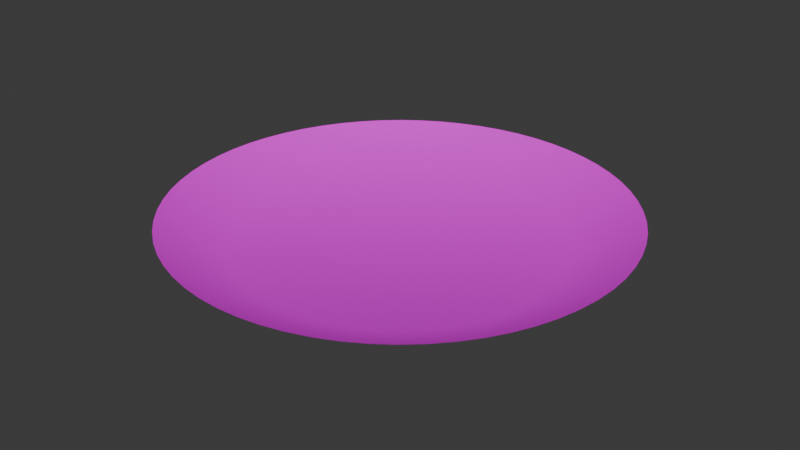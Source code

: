 # Source: plate.blend  (saved by Blender 4.5.88; exported with 4.5.12 LTS)
import bpy
from mathutils import Matrix  # noqa: F401  (used for matrix-valued properties, if any)

bpy.ops.wm.read_factory_settings(use_empty=True)
scene = bpy.context.scene
scene.name = 'Scene'

# ---- collections
col_collection = bpy.data.collections.new('Collection'); scene.collection.children.link(col_collection)

# ---- images (referenced by path relative to the original .blend; pixels are not part of the script)
import os
ASSET_DIR = os.environ.get("B2B_ASSET_DIR", "")  # directory of the original .blend (textures are referenced by path, not embedded)
HERE = os.path.dirname(os.path.abspath(__file__))  # packed textures are extracted next to this script under _unpacked/

def load_image(name, relpath, width, height, colorspace="sRGB"):
    """Load a texture the original file referenced (path relative to the .blend, or extracted next to this script)."""
    p = next((c for c in (os.path.join(HERE, relpath), os.path.join(ASSET_DIR, relpath)) if relpath and os.path.exists(c)), "")
    if p:
        img = bpy.data.images.load(p, check_existing=True)
        img.name = name
    else:  # same state as the original file: an image datablock whose file is absent (Cycles renders it pink)
        img = bpy.data.images.new(name, width, height)
        img.source = "FILE"
        img.filepath = "//" + (relpath or name)
    img.colorspace_settings.name = colorspace
    return img
img_platecolor = load_image('PlateColor', 'textures/plate_mat.png', 1024, 1024, 'sRGB')

# ---- materials (node trees are filled in below, after node groups)
mat_platemat = bpy.data.materials.new('PlateMat')

# ---- material node trees
mat_platemat.use_nodes = True; mat_platemat.node_tree.nodes.clear()
_N = mat_platemat.node_tree.nodes; _L = mat_platemat.node_tree.links
n0 = _N.new('ShaderNodeBsdfPrincipled'); n0.name = 'Principled BSDF'; n0.location = (-200, 100)
n1 = _N.new('ShaderNodeOutputMaterial'); n1.name = 'Material Output'; n1.location = (200, 100)
n2 = _N.new('ShaderNodeTexImage'); n2.name = 'Image Texture'; n2.location = (-490, 80)
n2.image = img_platecolor
_L.new(n0.outputs[0], n1.inputs[0])
_L.new(n2.outputs[0], n0.inputs[0])
n1.is_active_output = True

# ---- world
world_world = bpy.data.worlds.new('World'); scene.world = world_world
world_world.use_nodes = True; world_world.node_tree.nodes.clear()
_N = world_world.node_tree.nodes; _L = world_world.node_tree.links
n0 = _N.new('ShaderNodeOutputWorld'); n0.name = 'World Output'; n0.location = (200, 100)
n1 = _N.new('ShaderNodeBackground'); n1.name = 'Background'; n1.location = (-200, 100)
n1.inputs[0].default_value = (0.05088, 0.05088, 0.05088, 1.0)
_L.new(n1.outputs[0], n0.inputs[0])
n0.is_active_output = True
world_world.color = (0.05088, 0.05088, 0.05088)
world_world.sun_shadow_jitter_overblur = 0.0

# ---- meshes
me_cylinder = bpy.data.meshes.new('Cylinder')
me_cylinder.from_pydata([(-1.376e-07, 1.423, -0.09068), (-1.359e-07, 1.0, 0.1), (0.1394, 1.416, -0.09068), (0.09802, 0.9952, 0.1), (0.2776, 1.395, -0.09068), (0.1951, 0.9808, 0.1), (0.413, 1.361, -0.09068), (0.2903, 0.9569, 0.1), (0.5444, 1.314, -0.09068), (0.3827, 0.9239, 0.1), (0.6707, 1.255, -0.09068), (0.4714, 0.8819, 0.1), (0.7904, 1.183, -0.09068), (0.5556, 0.8315, 0.1), (0.9025, 1.1, -0.09068), (0.6344, 0.773, 0.1), (1.006, 1.006, -0.09068), (0.7071, 0.7071, 0.1), (1.1, 0.9025, -0.09068), (0.773, 0.6344, 0.1), (1.183, 0.7904, -0.09068), (0.8315, 0.5556, 0.1), (1.255, 0.6707, -0.09068), (0.8819, 0.4714, 0.1), (1.314, 0.5444, -0.09068), (0.9239, 0.3827, 0.1), (1.361, 0.413, -0.09068), (0.9569, 0.2903, 0.1), (1.395, 0.2776, -0.09068), (0.9808, 0.1951, 0.1), (1.416, 0.1394, -0.09068), (0.9952, 0.09802, 0.1), (1.423, 3.937e-10, -0.09068), (1.0, 0.0, 0.1), (1.416, -0.1394, -0.09068), (0.9952, -0.09802, 0.1), (1.395, -0.2776, -0.09068), (0.9808, -0.1951, 0.1), (1.361, -0.413, -0.09068), (0.9569, -0.2903, 0.1), (1.314, -0.5444, -0.09068), (0.9239, -0.3827, 0.1), (1.255, -0.6707, -0.09068), (0.8819, -0.4714, 0.1), (1.183, -0.7904, -0.09068), (0.8315, -0.5556, 0.1), (1.1, -0.9025, -0.09068), (0.773, -0.6344, 0.1), (1.006, -1.006, -0.09068), (0.7071, -0.7071, 0.1), (0.9025, -1.1, -0.09068), (0.6344, -0.773, 0.1), (0.7904, -1.183, -0.09068), (0.5556, -0.8315, 0.1), (0.6707, -1.255, -0.09068), (0.4714, -0.8819, 0.1), (0.5444, -1.314, -0.09068), (0.3827, -0.9239, 0.1), (0.413, -1.361, -0.09068), (0.2903, -0.9569, 0.1), (0.2776, -1.395, -0.09068), (0.1951, -0.9808, 0.1), (0.1394, -1.416, -0.09068), (0.09802, -0.9952, 0.1), (-1.376e-07, -1.423, -0.09068), (-1.359e-07, -1.0, 0.1), (-0.1394, -1.416, -0.09068), (-0.09802, -0.9952, 0.1), (-0.2776, -1.395, -0.09068), (-0.1951, -0.9808, 0.1), (-0.413, -1.361, -0.09068), (-0.2903, -0.9569, 0.1), (-0.5444, -1.314, -0.09068), (-0.3827, -0.9239, 0.1), (-0.6707, -1.255, -0.09068), (-0.4714, -0.8819, 0.1), (-0.7904, -1.183, -0.09068), (-0.5556, -0.8315, 0.1), (-0.9025, -1.1, -0.09068), (-0.6344, -0.773, 0.1), (-1.006, -1.006, -0.09068), (-0.7071, -0.7071, 0.1), (-1.1, -0.9025, -0.09068), (-0.773, -0.6344, 0.1), (-1.183, -0.7904, -0.09068), (-0.8315, -0.5556, 0.1), (-1.255, -0.6707, -0.09068), (-0.8819, -0.4714, 0.1), (-1.314, -0.5444, -0.09068), (-0.9239, -0.3827, 0.1), (-1.361, -0.413, -0.09068), (-0.9569, -0.2903, 0.1), (-1.395, -0.2776, -0.09068), (-0.9808, -0.1951, 0.1), (-1.416, -0.1394, -0.09068), (-0.9952, -0.09802, 0.1), (-1.423, 3.937e-10, -0.09068), (-1.0, 0.0, 0.1), (-1.416, 0.1394, -0.09068), (-0.9952, 0.09802, 0.1), (-1.395, 0.2776, -0.09068), (-0.9808, 0.1951, 0.1), (-1.361, 0.413, -0.09068), (-0.9569, 0.2903, 0.1), (-1.314, 0.5444, -0.09068), (-0.9239, 0.3827, 0.1), (-1.255, 0.6707, -0.09068), (-0.8819, 0.4714, 0.1), (-1.183, 0.7904, -0.09068), (-0.8315, 0.5556, 0.1), (-1.1, 0.9025, -0.09068), (-0.773, 0.6344, 0.1), (-1.006, 1.006, -0.09068), (-0.7071, 0.7071, 0.1), (-0.9025, 1.1, -0.09068), (-0.6344, 0.773, 0.1), (-0.7904, 1.183, -0.09068), (-0.5556, 0.8315, 0.1), (-0.6707, 1.255, -0.09068), (-0.4714, 0.8819, 0.1), (-0.5444, 1.314, -0.09068), (-0.3827, 0.9239, 0.1), (-0.413, 1.361, -0.09068), (-0.2903, 0.9569, 0.1), (-0.2776, 1.395, -0.09068), (-0.1951, 0.9808, 0.1), (-0.1394, 1.416, -0.09068), (-0.09802, 0.9952, 0.1)], [], [(0, 1, 3, 2), (2, 3, 5, 4), (4, 5, 7, 6), (6, 7, 9, 8), (8, 9, 11, 10), (10, 11, 13, 12), (12, 13, 15, 14), (14, 15, 17, 16), (16, 17, 19, 18), (18, 19, 21, 20), (20, 21, 23, 22), (22, 23, 25, 24), (24, 25, 27, 26), (26, 27, 29, 28), (28, 29, 31, 30), (30, 31, 33, 32), (32, 33, 35, 34), (34, 35, 37, 36), (36, 37, 39, 38), (38, 39, 41, 40), (40, 41, 43, 42), (42, 43, 45, 44), (44, 45, 47, 46), (46, 47, 49, 48), (48, 49, 51, 50), (50, 51, 53, 52), (52, 53, 55, 54), (54, 55, 57, 56), (56, 57, 59, 58), (58, 59, 61, 60), (60, 61, 63, 62), (62, 63, 65, 64), (64, 65, 67, 66), (66, 67, 69, 68), (68, 69, 71, 70), (70, 71, 73, 72), (72, 73, 75, 74), (74, 75, 77, 76), (76, 77, 79, 78), (78, 79, 81, 80), (80, 81, 83, 82), (82, 83, 85, 84), (84, 85, 87, 86), (86, 87, 89, 88), (88, 89, 91, 90), (90, 91, 93, 92), (92, 93, 95, 94), (94, 95, 97, 96), (96, 97, 99, 98), (98, 99, 101, 100), (100, 101, 103, 102), (102, 103, 105, 104), (104, 105, 107, 106), (106, 107, 109, 108), (108, 109, 111, 110), (110, 111, 113, 112), (112, 113, 115, 114), (114, 115, 117, 116), (116, 117, 119, 118), (118, 119, 121, 120), (120, 121, 123, 122), (122, 123, 125, 124), (3, 1, 127, 125, 123, 121, 119, 117, 115, 113, 111, 109, 107, 105, 103, 101, 99, 97, 95, 93, 91, 89, 87, 85, 83, 81, 79, 77, 75, 73, 71, 69, 67, 65, 63, 61, 59, 57, 55, 53, 51, 49, 47, 45, 43, 41, 39, 37, 35, 33, 31, 29, 27, 25, 23, 21, 19, 17, 15, 13, 11, 9, 7, 5), (124, 125, 127, 126), (126, 127, 1, 0)])
me_cylinder.polygons.foreach_set('use_smooth', [True] * 65)
_uv = me_cylinder.uv_layers.new(name='UVMap')
_uv.uv.foreach_set('vector', [1.0, 0.5, 1.0, 1.0, 0.9844, 1.0, 0.9844, 0.5, 0.9844, 0.5, 0.9844, 1.0, 0.9688, 1.0, 0.9688, 0.5, 0.9688, 0.5, 0.9688, 1.0, 0.9531, 1.0, 0.9531, 0.5, 0.9531, 0.5, 0.9531, 1.0, 0.9375, 1.0, 0.9375, 0.5, 0.9375, 0.5, 0.9375, 1.0, 0.9219, 1.0, 0.9219, 0.5, 0.9219, 0.5, 0.9219, 1.0, 0.9062, 1.0, 0.9062, 0.5, 0.9062, 0.5, 0.9062, 1.0, 0.8906, 1.0, 0.8906, 0.5, 0.8906, 0.5, 0.8906, 1.0, 0.875, 1.0, 0.875, 0.5, 0.875, 0.5, 0.875, 1.0, 0.8594, 1.0, 0.8594, 0.5, 0.8594, 0.5, 0.8594, 1.0, 0.8438, 1.0, 0.8438, 0.5, 0.8438, 0.5, 0.8438, 1.0, 0.8281, 1.0, 0.8281, 0.5, 0.8281, 0.5, 0.8281, 1.0, 0.8125, 1.0, 0.8125, 0.5, 0.8125, 0.5, 0.8125, 1.0, 0.7969, 1.0, 0.7969, 0.5, 0.7969, 0.5, 0.7969, 1.0, 0.7812, 1.0, 0.7812, 0.5, 0.7812, 0.5, 0.7812, 1.0, 0.7656, 1.0, 0.7656, 0.5, 0.7656, 0.5, 0.7656, 1.0, 0.75, 1.0, 0.75, 0.5, 0.75, 0.5, 0.75, 1.0, 0.7344, 1.0, 0.7344, 0.5, 0.7344, 0.5, 0.7344, 1.0, 0.7188, 1.0, 0.7188, 0.5, 0.7188, 0.5, 0.7188, 1.0, 0.7031, 1.0, 0.7031, 0.5, 0.7031, 0.5, 0.7031, 1.0, 0.6875, 1.0, 0.6875, 0.5, 0.6875, 0.5, 0.6875, 1.0, 0.6719, 1.0, 0.6719, 0.5, 0.6719, 0.5, 0.6719, 1.0, 0.6562, 1.0, 0.6562, 0.5, 0.6562, 0.5, 0.6562, 1.0, 0.6406, 1.0, 0.6406, 0.5, 0.6406, 0.5, 0.6406, 1.0, 0.625, 1.0, 0.625, 0.5, 0.625, 0.5, 0.625, 1.0, 0.6094, 1.0, 0.6094, 0.5, 0.6094, 0.5, 0.6094, 1.0, 0.5938, 1.0, 0.5938, 0.5, 0.5938, 0.5, 0.5938, 1.0, 0.5781, 1.0, 0.5781, 0.5, 0.5781, 0.5, 0.5781, 1.0, 0.5625, 1.0, 0.5625, 0.5, 0.5625, 0.5, 0.5625, 1.0, 0.5469, 1.0, 0.5469, 0.5, 0.5469, 0.5, 0.5469, 1.0, 0.5312, 1.0, 0.5312, 0.5, 0.5312, 0.5, 0.5312, 1.0, 0.5156, 1.0, 0.5156, 0.5, 0.5156, 0.5, 0.5156, 1.0, 0.5, 1.0, 0.5, 0.5, 0.5, 0.5, 0.5, 1.0, 0.4844, 1.0, 0.4844, 0.5, 0.4844, 0.5, 0.4844, 1.0, 0.4688, 1.0, 0.4688, 0.5, 0.4688, 0.5, 0.4688, 1.0, 0.4531, 1.0, 0.4531, 0.5, 0.4531, 0.5, 0.4531, 1.0, 0.4375, 1.0, 0.4375, 0.5, 0.4375, 0.5, 0.4375, 1.0, 0.4219, 1.0, 0.4219, 0.5, 0.4219, 0.5, 0.4219, 1.0, 0.4062, 1.0, 0.4062, 0.5, 0.4062, 0.5, 0.4062, 1.0, 0.3906, 1.0, 0.3906, 0.5, 0.3906, 0.5, 0.3906, 1.0, 0.375, 1.0, 0.375, 0.5, 0.375, 0.5, 0.375, 1.0, 0.3594, 1.0, 0.3594, 0.5, 0.3594, 0.5, 0.3594, 1.0, 0.3438, 1.0, 0.3438, 0.5, 0.3438, 0.5, 0.3438, 1.0, 0.3281, 1.0, 0.3281, 0.5, 0.3281, 0.5, 0.3281, 1.0, 0.3125, 1.0, 0.3125, 0.5, 0.3125, 0.5, 0.3125, 1.0, 0.2969, 1.0, 0.2969, 0.5, 0.2969, 0.5, 0.2969, 1.0, 0.2812, 1.0, 0.2812, 0.5, 0.2812, 0.5, 0.2812, 1.0, 0.2656, 1.0, 0.2656, 0.5, 0.2656, 0.5, 0.2656, 1.0, 0.25, 1.0, 0.25, 0.5, 0.25, 0.5, 0.25, 1.0, 0.2344, 1.0, 0.2344, 0.5, 0.2344, 0.5, 0.2344, 1.0, 0.2188, 1.0, 0.2188, 0.5, 0.2188, 0.5, 0.2188, 1.0, 0.2031, 1.0, 0.2031, 0.5, 0.2031, 0.5, 0.2031, 1.0, 0.1875, 1.0, 0.1875, 0.5, 0.1875, 0.5, 0.1875, 1.0, 0.1719, 1.0, 0.1719, 0.5, 0.1719, 0.5, 0.1719, 1.0, 0.1562, 1.0, 0.1562, 0.5, 0.1562, 0.5, 0.1562, 1.0, 0.1406, 1.0, 0.1406, 0.5, 0.1406, 0.5, 0.1406, 1.0, 0.125, 1.0, 0.125, 0.5, 0.125, 0.5, 0.125, 1.0, 0.1094, 1.0, 0.1094, 0.5, 0.1094, 0.5, 0.1094, 1.0, 0.09375, 1.0, 0.09375, 0.5, 0.09375, 0.5, 0.09375, 1.0, 0.07812, 1.0, 0.07812, 0.5, 0.07812, 0.5, 0.07812, 1.0, 0.0625, 1.0, 0.0625, 0.5, 0.0625, 0.5, 0.0625, 1.0, 0.04688, 1.0, 0.04688, 0.5, 0.04688, 0.5, 0.04688, 1.0, 0.03125, 1.0, 0.03125, 0.5, 0.2735, 0.4888, 0.25, 0.49, 0.2265, 0.4888, 0.2032, 0.4854, 0.1803, 0.4797, 0.1582, 0.4717, 0.1369, 0.4617, 0.1167, 0.4496, 0.09775, 0.4355, 0.08029, 0.4197, 0.06448, 0.4023, 0.05045, 0.3833, 0.03834, 0.3631, 0.02827, 0.3418, 0.02033, 0.3197, 0.01461, 0.2968, 0.01116, 0.2735, 0.01, 0.25, 0.01116, 0.2265, 0.01461, 0.2032, 0.02033, 0.1803, 0.02827, 0.1582, 0.03834, 0.1369, 0.05045, 0.1167, 0.06448, 0.09775, 0.08029, 0.08029, 0.09775, 0.06448, 0.1167, 0.05045, 0.1369, 0.03834, 0.1582, 0.02827, 0.1803, 0.02033, 0.2032, 0.01461, 0.2265, 0.01116, 0.25, 0.01, 0.2735, 0.01116, 0.2968, 0.01461, 0.3197, 0.02033, 0.3418, 0.02827, 0.3631, 0.03834, 0.3833, 0.05045, 0.4023, 0.06448, 0.4197, 0.08029, 0.4355, 0.09775, 0.4496, 0.1167, 0.4617, 0.1369, 0.4717, 0.1582, 0.4797, 0.1803, 0.4854, 0.2032, 0.4888, 0.2265, 0.49, 0.25, 0.4888, 0.2735, 0.4854, 0.2968, 0.4797, 0.3197, 0.4717, 0.3418, 0.4617, 0.3631, 0.4496, 0.3833, 0.4355, 0.4023, 0.4197, 0.4197, 0.4023, 0.4355, 0.3833, 0.4496, 0.3631, 0.4617, 0.3418, 0.4717, 0.3197, 0.4797, 0.2968, 0.4854, 0.03125, 0.5, 0.03125, 1.0, 0.01562, 1.0, 0.01562, 0.5, 0.01562, 0.5, 0.01562, 1.0, 0.0, 1.0, 0.0, 0.5])
me_cylinder.materials.append(mat_platemat)
me_cylinder.update()

# ---- objects
ob_cylinder = bpy.data.objects.new('Cylinder', me_cylinder)

# ---- transforms, parenting, visibility, modifiers, constraints
ob_cylinder.location = (0.0, 0.0, 0.02596)
ob_cylinder.rotation_euler = (-0.0, 3.142, -0.0)

# ---- collection membership
col_collection.objects.link(ob_cylinder)

# ---- scene / render settings (as saved in the file)
scene.frame_start = 1; scene.frame_end = 250; scene.frame_set(1)
scene.render.engine = 'BLENDER_EEVEE_NEXT'
bpy.context.view_layer.update()

# ---- added for rendering (the .blend has no active camera and no usable light): camera, sun
cam_auto = bpy.data.cameras.new('AutoCamera')
cam_auto.lens = 50.0
cam_auto.sensor_width = 36.0
cam_auto.clip_end = 1000.0
ob_auto_camera = bpy.data.objects.new('AutoCamera', cam_auto)
scene.collection.objects.link(ob_auto_camera)
ob_auto_camera.location = (3.72727, -4.47273, 3.00312)
ob_auto_camera.rotation_euler = (1.09748, -7.21219e-08, 0.694738)
scene.camera = ob_auto_camera
light_auto_sun = bpy.data.lights.new('AutoSun', 'SUN')
light_auto_sun.energy = 3.0
light_auto_sun.angle = 0.0523599
ob_auto_sun = bpy.data.objects.new('AutoSun', light_auto_sun)
scene.collection.objects.link(ob_auto_sun)
ob_auto_sun.rotation_euler = (0.872665, 0.174533, 0.523599)
bpy.context.view_layer.update()
